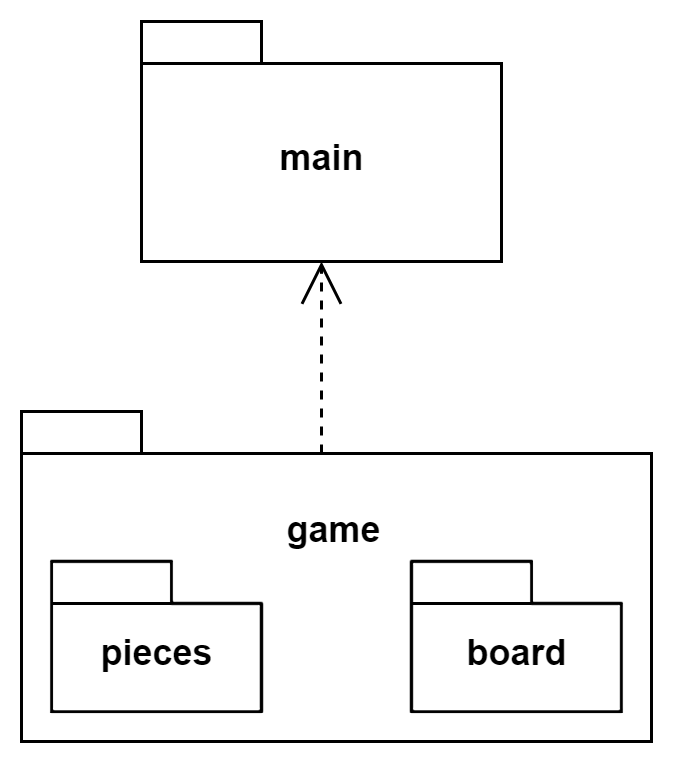

The diagram above was exported from draw.io. Its source (the exported page's mxGraphModel, read from the mxfile embedded in the PNG):
<mxGraphModel dx="942" dy="533" grid="1" gridSize="10" guides="1" tooltips="1" connect="1" arrows="1" fold="1" page="1" pageScale="1" pageWidth="827" pageHeight="1169" math="0" shadow="0">
  <root>
    <mxCell id="0" />
    <mxCell id="1" parent="0" />
    <mxCell id="8X7z0_90GPOedwgalpFX-1" value="" style="shape=folder;fontStyle=1;spacingTop=10;tabWidth=40;tabHeight=14;tabPosition=left;html=1;" parent="1" vertex="1">
      <mxGeometry x="200" y="210" width="210" height="110" as="geometry" />
    </mxCell>
    <mxCell id="8X7z0_90GPOedwgalpFX-2" value="pieces" style="shape=folder;fontStyle=1;spacingTop=10;tabWidth=40;tabHeight=14;tabPosition=left;html=1;" parent="1" vertex="1">
      <mxGeometry x="210" y="260" width="70" height="50" as="geometry" />
    </mxCell>
    <mxCell id="8X7z0_90GPOedwgalpFX-4" value="board" style="shape=folder;fontStyle=1;spacingTop=10;tabWidth=40;tabHeight=14;tabPosition=left;html=1;" parent="1" vertex="1">
      <mxGeometry x="330" y="260" width="70" height="50" as="geometry" />
    </mxCell>
    <mxCell id="8X7z0_90GPOedwgalpFX-5" value="&lt;b&gt;game&lt;/b&gt;" style="text;html=1;align=center;verticalAlign=middle;resizable=0;points=[];autosize=1;" parent="1" vertex="1">
      <mxGeometry x="279" y="239" width="50" height="20" as="geometry" />
    </mxCell>
    <mxCell id="8X7z0_90GPOedwgalpFX-7" value="main" style="shape=folder;fontStyle=1;spacingTop=10;tabWidth=40;tabHeight=14;tabPosition=left;html=1;" parent="1" vertex="1">
      <mxGeometry x="240" y="80" width="120" height="80" as="geometry" />
    </mxCell>
    <mxCell id="8X7z0_90GPOedwgalpFX-13" value="" style="endArrow=open;endSize=12;dashed=1;html=1;strokeColor=#000000;entryX=0.5;entryY=1;entryDx=0;entryDy=0;entryPerimeter=0;" parent="1" target="8X7z0_90GPOedwgalpFX-7" edge="1">
      <mxGeometry width="160" relative="1" as="geometry">
        <mxPoint x="300" y="224" as="sourcePoint" />
        <mxPoint x="460" y="210" as="targetPoint" />
      </mxGeometry>
    </mxCell>
  </root>
</mxGraphModel>